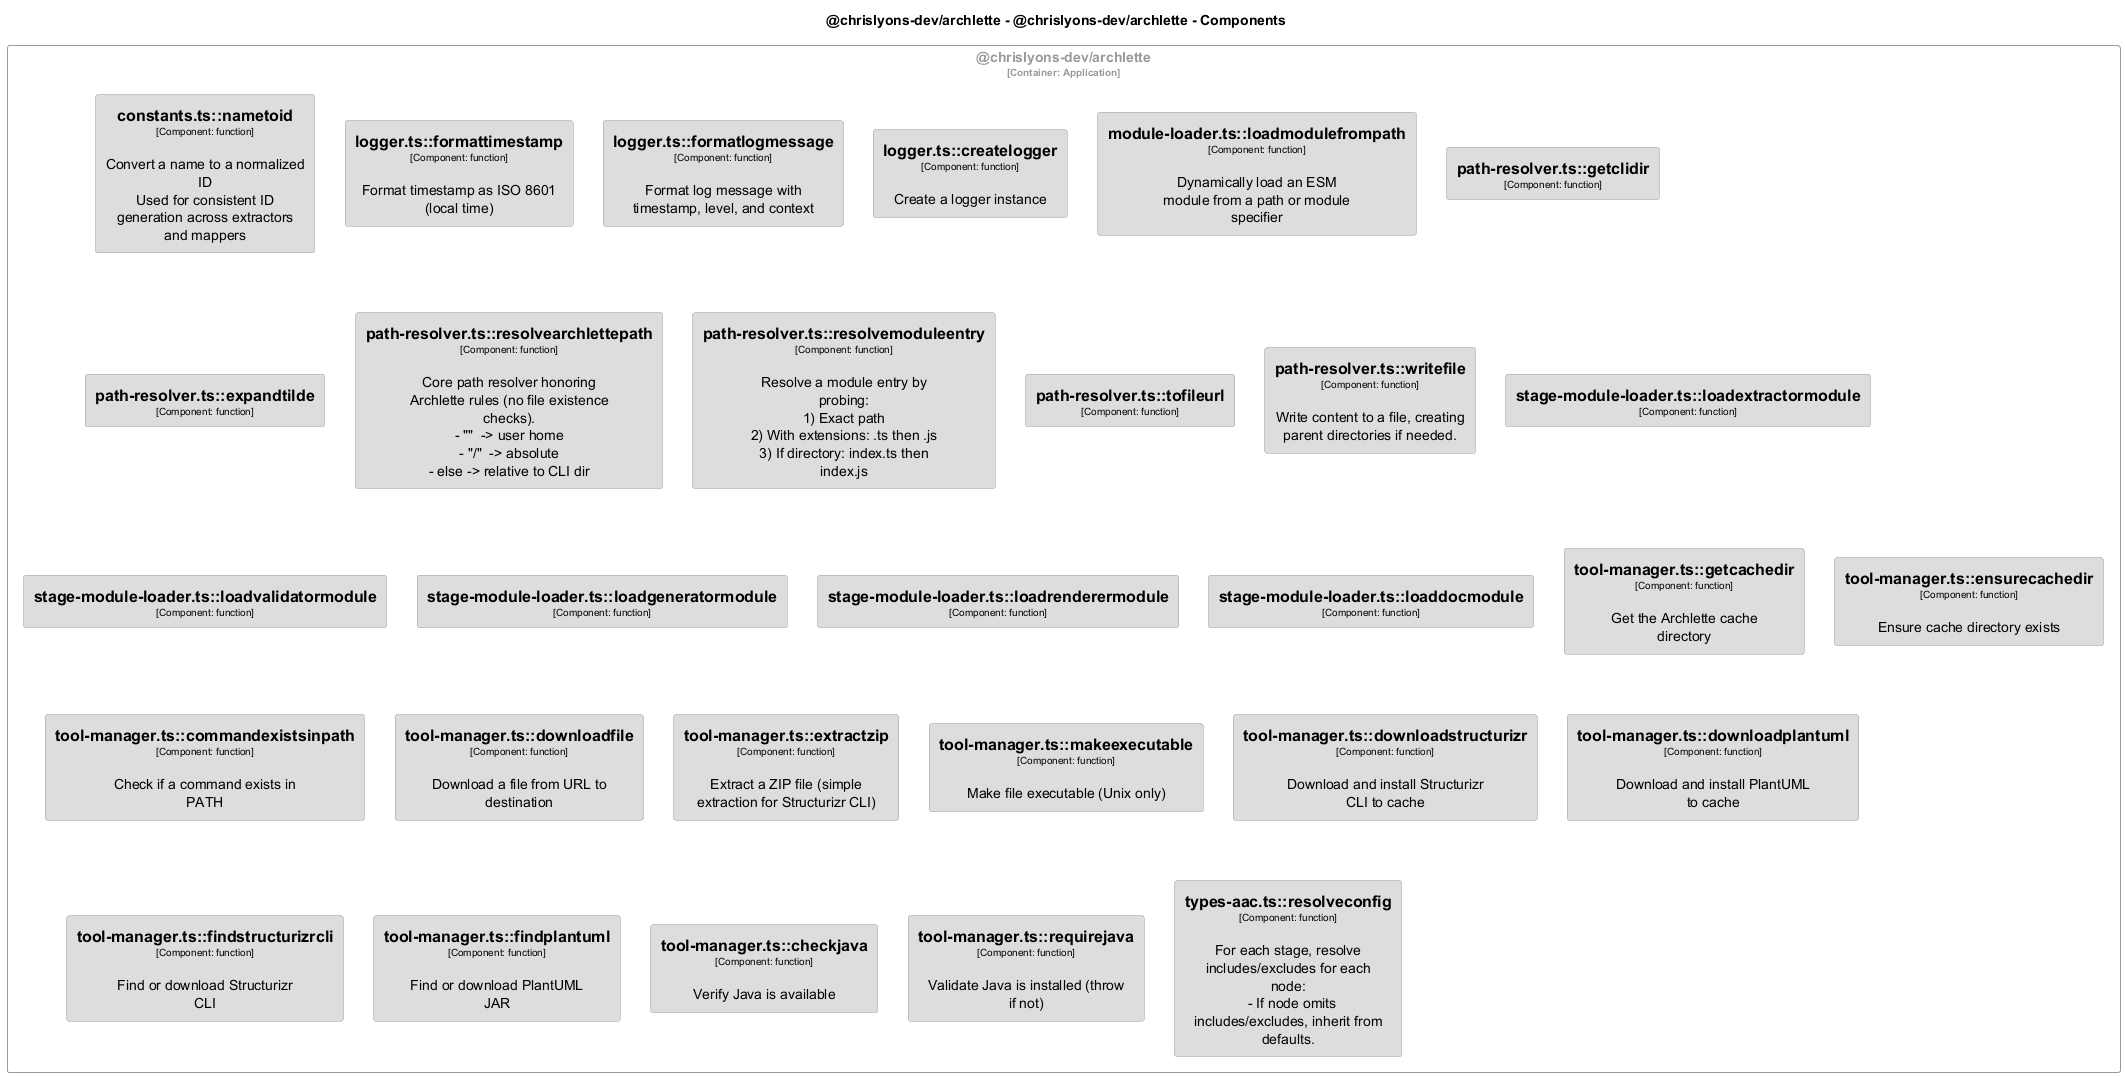

The diagram above was rendered by PlantUML. Its source (embedded in the PNG):
@startuml
set separator none
title @chrislyons-dev/archlette - @chrislyons-dev/archlette - Components

top to bottom direction
skinparam ranksep 60
skinparam nodesep 30

skinparam {
  arrowFontSize 10
  defaultTextAlignment center
  wrapWidth 200
  maxMessageSize 100
}

hide stereotype

skinparam rectangle<<chrislyonsdevarchlette.chrislyonsdevarchlette.constantstsnametoid>> {
  BackgroundColor #dddddd
  FontColor #000000
  BorderColor #9a9a9a
  shadowing false
}
skinparam rectangle<<chrislyonsdevarchlette.chrislyonsdevarchlette.loggertscreatelogger>> {
  BackgroundColor #dddddd
  FontColor #000000
  BorderColor #9a9a9a
  shadowing false
}
skinparam rectangle<<chrislyonsdevarchlette.chrislyonsdevarchlette.loggertsformatlogmessage>> {
  BackgroundColor #dddddd
  FontColor #000000
  BorderColor #9a9a9a
  shadowing false
}
skinparam rectangle<<chrislyonsdevarchlette.chrislyonsdevarchlette.loggertsformattimestamp>> {
  BackgroundColor #dddddd
  FontColor #000000
  BorderColor #9a9a9a
  shadowing false
}
skinparam rectangle<<chrislyonsdevarchlette.chrislyonsdevarchlette.moduleloadertsloadmodulefrompath>> {
  BackgroundColor #dddddd
  FontColor #000000
  BorderColor #9a9a9a
  shadowing false
}
skinparam rectangle<<chrislyonsdevarchlette.chrislyonsdevarchlette.pathresolvertsexpandtilde>> {
  BackgroundColor #dddddd
  FontColor #000000
  BorderColor #9a9a9a
  shadowing false
}
skinparam rectangle<<chrislyonsdevarchlette.chrislyonsdevarchlette.pathresolvertsgetclidir>> {
  BackgroundColor #dddddd
  FontColor #000000
  BorderColor #9a9a9a
  shadowing false
}
skinparam rectangle<<chrislyonsdevarchlette.chrislyonsdevarchlette.pathresolvertsresolvearchlettepath>> {
  BackgroundColor #dddddd
  FontColor #000000
  BorderColor #9a9a9a
  shadowing false
}
skinparam rectangle<<chrislyonsdevarchlette.chrislyonsdevarchlette.pathresolvertsresolvemoduleentry>> {
  BackgroundColor #dddddd
  FontColor #000000
  BorderColor #9a9a9a
  shadowing false
}
skinparam rectangle<<chrislyonsdevarchlette.chrislyonsdevarchlette.pathresolvertstofileurl>> {
  BackgroundColor #dddddd
  FontColor #000000
  BorderColor #9a9a9a
  shadowing false
}
skinparam rectangle<<chrislyonsdevarchlette.chrislyonsdevarchlette.pathresolvertswritefile>> {
  BackgroundColor #dddddd
  FontColor #000000
  BorderColor #9a9a9a
  shadowing false
}
skinparam rectangle<<chrislyonsdevarchlette.chrislyonsdevarchlette.stagemoduleloadertsloaddocmodule>> {
  BackgroundColor #dddddd
  FontColor #000000
  BorderColor #9a9a9a
  shadowing false
}
skinparam rectangle<<chrislyonsdevarchlette.chrislyonsdevarchlette.stagemoduleloadertsloadextractormodule>> {
  BackgroundColor #dddddd
  FontColor #000000
  BorderColor #9a9a9a
  shadowing false
}
skinparam rectangle<<chrislyonsdevarchlette.chrislyonsdevarchlette.stagemoduleloadertsloadgeneratormodule>> {
  BackgroundColor #dddddd
  FontColor #000000
  BorderColor #9a9a9a
  shadowing false
}
skinparam rectangle<<chrislyonsdevarchlette.chrislyonsdevarchlette.stagemoduleloadertsloadrenderermodule>> {
  BackgroundColor #dddddd
  FontColor #000000
  BorderColor #9a9a9a
  shadowing false
}
skinparam rectangle<<chrislyonsdevarchlette.chrislyonsdevarchlette.stagemoduleloadertsloadvalidatormodule>> {
  BackgroundColor #dddddd
  FontColor #000000
  BorderColor #9a9a9a
  shadowing false
}
skinparam rectangle<<chrislyonsdevarchlette.chrislyonsdevarchlette.toolmanagertscheckjava>> {
  BackgroundColor #dddddd
  FontColor #000000
  BorderColor #9a9a9a
  shadowing false
}
skinparam rectangle<<chrislyonsdevarchlette.chrislyonsdevarchlette.toolmanagertscommandexistsinpath>> {
  BackgroundColor #dddddd
  FontColor #000000
  BorderColor #9a9a9a
  shadowing false
}
skinparam rectangle<<chrislyonsdevarchlette.chrislyonsdevarchlette.toolmanagertsdownloadfile>> {
  BackgroundColor #dddddd
  FontColor #000000
  BorderColor #9a9a9a
  shadowing false
}
skinparam rectangle<<chrislyonsdevarchlette.chrislyonsdevarchlette.toolmanagertsdownloadplantuml>> {
  BackgroundColor #dddddd
  FontColor #000000
  BorderColor #9a9a9a
  shadowing false
}
skinparam rectangle<<chrislyonsdevarchlette.chrislyonsdevarchlette.toolmanagertsdownloadstructurizr>> {
  BackgroundColor #dddddd
  FontColor #000000
  BorderColor #9a9a9a
  shadowing false
}
skinparam rectangle<<chrislyonsdevarchlette.chrislyonsdevarchlette.toolmanagertsensurecachedir>> {
  BackgroundColor #dddddd
  FontColor #000000
  BorderColor #9a9a9a
  shadowing false
}
skinparam rectangle<<chrislyonsdevarchlette.chrislyonsdevarchlette.toolmanagertsextractzip>> {
  BackgroundColor #dddddd
  FontColor #000000
  BorderColor #9a9a9a
  shadowing false
}
skinparam rectangle<<chrislyonsdevarchlette.chrislyonsdevarchlette.toolmanagertsfindplantuml>> {
  BackgroundColor #dddddd
  FontColor #000000
  BorderColor #9a9a9a
  shadowing false
}
skinparam rectangle<<chrislyonsdevarchlette.chrislyonsdevarchlette.toolmanagertsfindstructurizrcli>> {
  BackgroundColor #dddddd
  FontColor #000000
  BorderColor #9a9a9a
  shadowing false
}
skinparam rectangle<<chrislyonsdevarchlette.chrislyonsdevarchlette.toolmanagertsgetcachedir>> {
  BackgroundColor #dddddd
  FontColor #000000
  BorderColor #9a9a9a
  shadowing false
}
skinparam rectangle<<chrislyonsdevarchlette.chrislyonsdevarchlette.toolmanagertsmakeexecutable>> {
  BackgroundColor #dddddd
  FontColor #000000
  BorderColor #9a9a9a
  shadowing false
}
skinparam rectangle<<chrislyonsdevarchlette.chrislyonsdevarchlette.toolmanagertsrequirejava>> {
  BackgroundColor #dddddd
  FontColor #000000
  BorderColor #9a9a9a
  shadowing false
}
skinparam rectangle<<chrislyonsdevarchlette.chrislyonsdevarchlette.typesaactsresolveconfig>> {
  BackgroundColor #dddddd
  FontColor #000000
  BorderColor #9a9a9a
  shadowing false
}
skinparam rectangle<<chrislyonsdevarchlette.chrislyonsdevarchlette>> {
  BorderColor #9a9a9a
  FontColor #9a9a9a
  shadowing false
}

rectangle "@chrislyons-dev/archlette\n<size:10>[Container: Application]</size>" <<chrislyonsdevarchlette.chrislyonsdevarchlette>> {
  rectangle "==constants.ts::nametoid\n<size:10>[Component: function]</size>\n\nConvert a name to a normalized ID\nUsed for consistent ID generation across extractors and mappers" <<chrislyonsdevarchlette.chrislyonsdevarchlette.constantstsnametoid>> as chrislyonsdevarchlette.chrislyonsdevarchlette.constantstsnametoid
  rectangle "==logger.ts::formattimestamp\n<size:10>[Component: function]</size>\n\nFormat timestamp as ISO 8601 (local time)" <<chrislyonsdevarchlette.chrislyonsdevarchlette.loggertsformattimestamp>> as chrislyonsdevarchlette.chrislyonsdevarchlette.loggertsformattimestamp
  rectangle "==logger.ts::formatlogmessage\n<size:10>[Component: function]</size>\n\nFormat log message with timestamp, level, and context" <<chrislyonsdevarchlette.chrislyonsdevarchlette.loggertsformatlogmessage>> as chrislyonsdevarchlette.chrislyonsdevarchlette.loggertsformatlogmessage
  rectangle "==logger.ts::createlogger\n<size:10>[Component: function]</size>\n\nCreate a logger instance" <<chrislyonsdevarchlette.chrislyonsdevarchlette.loggertscreatelogger>> as chrislyonsdevarchlette.chrislyonsdevarchlette.loggertscreatelogger
  rectangle "==module-loader.ts::loadmodulefrompath\n<size:10>[Component: function]</size>\n\nDynamically load an ESM module from a path or module specifier" <<chrislyonsdevarchlette.chrislyonsdevarchlette.moduleloadertsloadmodulefrompath>> as chrislyonsdevarchlette.chrislyonsdevarchlette.moduleloadertsloadmodulefrompath
  rectangle "==path-resolver.ts::getclidir\n<size:10>[Component: function]</size>" <<chrislyonsdevarchlette.chrislyonsdevarchlette.pathresolvertsgetclidir>> as chrislyonsdevarchlette.chrislyonsdevarchlette.pathresolvertsgetclidir
  rectangle "==path-resolver.ts::expandtilde\n<size:10>[Component: function]</size>" <<chrislyonsdevarchlette.chrislyonsdevarchlette.pathresolvertsexpandtilde>> as chrislyonsdevarchlette.chrislyonsdevarchlette.pathresolvertsexpandtilde
  rectangle "==path-resolver.ts::resolvearchlettepath\n<size:10>[Component: function]</size>\n\nCore path resolver honoring Archlette rules (no file existence checks).\n- "~"  -> user home\n- "/"  -> absolute\n- else -> relative to CLI dir" <<chrislyonsdevarchlette.chrislyonsdevarchlette.pathresolvertsresolvearchlettepath>> as chrislyonsdevarchlette.chrislyonsdevarchlette.pathresolvertsresolvearchlettepath
  rectangle "==path-resolver.ts::resolvemoduleentry\n<size:10>[Component: function]</size>\n\nResolve a module entry by probing:\n1) Exact path\n2) With extensions: .ts then .js\n3) If directory: index.ts then index.js" <<chrislyonsdevarchlette.chrislyonsdevarchlette.pathresolvertsresolvemoduleentry>> as chrislyonsdevarchlette.chrislyonsdevarchlette.pathresolvertsresolvemoduleentry
  rectangle "==path-resolver.ts::tofileurl\n<size:10>[Component: function]</size>" <<chrislyonsdevarchlette.chrislyonsdevarchlette.pathresolvertstofileurl>> as chrislyonsdevarchlette.chrislyonsdevarchlette.pathresolvertstofileurl
  rectangle "==path-resolver.ts::writefile\n<size:10>[Component: function]</size>\n\nWrite content to a file, creating parent directories if needed." <<chrislyonsdevarchlette.chrislyonsdevarchlette.pathresolvertswritefile>> as chrislyonsdevarchlette.chrislyonsdevarchlette.pathresolvertswritefile
  rectangle "==stage-module-loader.ts::loadextractormodule\n<size:10>[Component: function]</size>" <<chrislyonsdevarchlette.chrislyonsdevarchlette.stagemoduleloadertsloadextractormodule>> as chrislyonsdevarchlette.chrislyonsdevarchlette.stagemoduleloadertsloadextractormodule
  rectangle "==stage-module-loader.ts::loadvalidatormodule\n<size:10>[Component: function]</size>" <<chrislyonsdevarchlette.chrislyonsdevarchlette.stagemoduleloadertsloadvalidatormodule>> as chrislyonsdevarchlette.chrislyonsdevarchlette.stagemoduleloadertsloadvalidatormodule
  rectangle "==stage-module-loader.ts::loadgeneratormodule\n<size:10>[Component: function]</size>" <<chrislyonsdevarchlette.chrislyonsdevarchlette.stagemoduleloadertsloadgeneratormodule>> as chrislyonsdevarchlette.chrislyonsdevarchlette.stagemoduleloadertsloadgeneratormodule
  rectangle "==stage-module-loader.ts::loadrenderermodule\n<size:10>[Component: function]</size>" <<chrislyonsdevarchlette.chrislyonsdevarchlette.stagemoduleloadertsloadrenderermodule>> as chrislyonsdevarchlette.chrislyonsdevarchlette.stagemoduleloadertsloadrenderermodule
  rectangle "==stage-module-loader.ts::loaddocmodule\n<size:10>[Component: function]</size>" <<chrislyonsdevarchlette.chrislyonsdevarchlette.stagemoduleloadertsloaddocmodule>> as chrislyonsdevarchlette.chrislyonsdevarchlette.stagemoduleloadertsloaddocmodule
  rectangle "==tool-manager.ts::getcachedir\n<size:10>[Component: function]</size>\n\nGet the Archlette cache directory" <<chrislyonsdevarchlette.chrislyonsdevarchlette.toolmanagertsgetcachedir>> as chrislyonsdevarchlette.chrislyonsdevarchlette.toolmanagertsgetcachedir
  rectangle "==tool-manager.ts::ensurecachedir\n<size:10>[Component: function]</size>\n\nEnsure cache directory exists" <<chrislyonsdevarchlette.chrislyonsdevarchlette.toolmanagertsensurecachedir>> as chrislyonsdevarchlette.chrislyonsdevarchlette.toolmanagertsensurecachedir
  rectangle "==tool-manager.ts::commandexistsinpath\n<size:10>[Component: function]</size>\n\nCheck if a command exists in PATH" <<chrislyonsdevarchlette.chrislyonsdevarchlette.toolmanagertscommandexistsinpath>> as chrislyonsdevarchlette.chrislyonsdevarchlette.toolmanagertscommandexistsinpath
  rectangle "==tool-manager.ts::downloadfile\n<size:10>[Component: function]</size>\n\nDownload a file from URL to destination" <<chrislyonsdevarchlette.chrislyonsdevarchlette.toolmanagertsdownloadfile>> as chrislyonsdevarchlette.chrislyonsdevarchlette.toolmanagertsdownloadfile
  rectangle "==tool-manager.ts::extractzip\n<size:10>[Component: function]</size>\n\nExtract a ZIP file (simple extraction for Structurizr CLI)" <<chrislyonsdevarchlette.chrislyonsdevarchlette.toolmanagertsextractzip>> as chrislyonsdevarchlette.chrislyonsdevarchlette.toolmanagertsextractzip
  rectangle "==tool-manager.ts::makeexecutable\n<size:10>[Component: function]</size>\n\nMake file executable (Unix only)" <<chrislyonsdevarchlette.chrislyonsdevarchlette.toolmanagertsmakeexecutable>> as chrislyonsdevarchlette.chrislyonsdevarchlette.toolmanagertsmakeexecutable
  rectangle "==tool-manager.ts::downloadstructurizr\n<size:10>[Component: function]</size>\n\nDownload and install Structurizr CLI to cache" <<chrislyonsdevarchlette.chrislyonsdevarchlette.toolmanagertsdownloadstructurizr>> as chrislyonsdevarchlette.chrislyonsdevarchlette.toolmanagertsdownloadstructurizr
  rectangle "==tool-manager.ts::downloadplantuml\n<size:10>[Component: function]</size>\n\nDownload and install PlantUML to cache" <<chrislyonsdevarchlette.chrislyonsdevarchlette.toolmanagertsdownloadplantuml>> as chrislyonsdevarchlette.chrislyonsdevarchlette.toolmanagertsdownloadplantuml
  rectangle "==tool-manager.ts::findstructurizrcli\n<size:10>[Component: function]</size>\n\nFind or download Structurizr CLI" <<chrislyonsdevarchlette.chrislyonsdevarchlette.toolmanagertsfindstructurizrcli>> as chrislyonsdevarchlette.chrislyonsdevarchlette.toolmanagertsfindstructurizrcli
  rectangle "==tool-manager.ts::findplantuml\n<size:10>[Component: function]</size>\n\nFind or download PlantUML JAR" <<chrislyonsdevarchlette.chrislyonsdevarchlette.toolmanagertsfindplantuml>> as chrislyonsdevarchlette.chrislyonsdevarchlette.toolmanagertsfindplantuml
  rectangle "==tool-manager.ts::checkjava\n<size:10>[Component: function]</size>\n\nVerify Java is available" <<chrislyonsdevarchlette.chrislyonsdevarchlette.toolmanagertscheckjava>> as chrislyonsdevarchlette.chrislyonsdevarchlette.toolmanagertscheckjava
  rectangle "==tool-manager.ts::requirejava\n<size:10>[Component: function]</size>\n\nValidate Java is installed (throw if not)" <<chrislyonsdevarchlette.chrislyonsdevarchlette.toolmanagertsrequirejava>> as chrislyonsdevarchlette.chrislyonsdevarchlette.toolmanagertsrequirejava
  rectangle "==types-aac.ts::resolveconfig\n<size:10>[Component: function]</size>\n\nFor each stage, resolve includes/excludes for each node:\n  - If node omits includes/excludes, inherit from defaults." <<chrislyonsdevarchlette.chrislyonsdevarchlette.typesaactsresolveconfig>> as chrislyonsdevarchlette.chrislyonsdevarchlette.typesaactsresolveconfig
}

@enduml